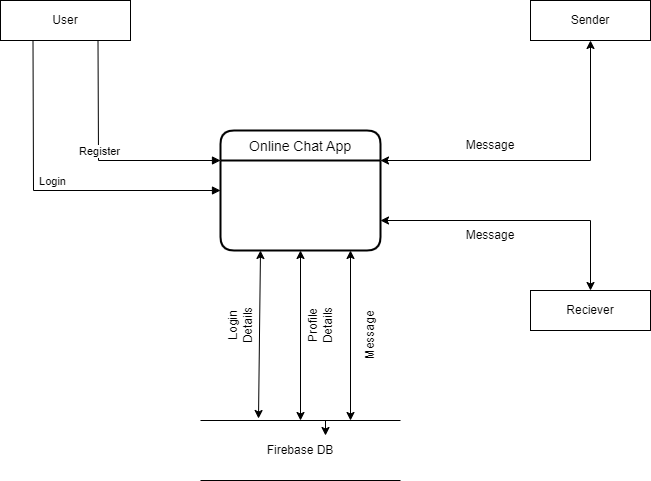

The diagram above was exported from draw.io. Its source (the exported page's mxGraphModel, read from the mxfile embedded in the PNG):
<mxGraphModel dx="1098" dy="798" grid="1" gridSize="10" guides="1" tooltips="1" connect="1" arrows="1" fold="1" page="1" pageScale="1" pageWidth="850" pageHeight="1100" math="0" shadow="0">
  <root>
    <mxCell id="0" />
    <mxCell id="1" parent="0" />
    <mxCell id="Br_Ouez0JbIl3NMbvb1a-1" value="Online Chat App" style="swimlane;childLayout=stackLayout;horizontal=1;startSize=30;horizontalStack=0;rounded=1;fontSize=14;fontStyle=0;strokeWidth=2;resizeParent=0;resizeLast=1;shadow=0;dashed=0;align=center;" vertex="1" parent="1">
      <mxGeometry x="310" y="280" width="160" height="120" as="geometry" />
    </mxCell>
    <mxCell id="Br_Ouez0JbIl3NMbvb1a-3" value="User" style="whiteSpace=wrap;html=1;align=center;" vertex="1" parent="1">
      <mxGeometry x="90" y="150" width="130" height="40" as="geometry" />
    </mxCell>
    <mxCell id="Br_Ouez0JbIl3NMbvb1a-4" value="Sender" style="whiteSpace=wrap;html=1;align=center;" vertex="1" parent="1">
      <mxGeometry x="620" y="150" width="120" height="40" as="geometry" />
    </mxCell>
    <mxCell id="Br_Ouez0JbIl3NMbvb1a-5" value="Register" style="html=1;verticalAlign=bottom;endArrow=block;rounded=0;entryX=0;entryY=0.25;entryDx=0;entryDy=0;exitX=0.75;exitY=1;exitDx=0;exitDy=0;" edge="1" parent="1" source="Br_Ouez0JbIl3NMbvb1a-3" target="Br_Ouez0JbIl3NMbvb1a-1">
      <mxGeometry width="80" relative="1" as="geometry">
        <mxPoint x="190" y="210" as="sourcePoint" />
        <mxPoint x="460" y="410" as="targetPoint" />
        <Array as="points">
          <mxPoint x="188" y="310" />
        </Array>
      </mxGeometry>
    </mxCell>
    <mxCell id="Br_Ouez0JbIl3NMbvb1a-8" value="" style="group" vertex="1" connectable="0" parent="1">
      <mxGeometry x="290" y="570" width="200" height="60" as="geometry" />
    </mxCell>
    <mxCell id="Br_Ouez0JbIl3NMbvb1a-14" style="edgeStyle=orthogonalEdgeStyle;rounded=0;orthogonalLoop=1;jettySize=auto;html=1;exitX=0.75;exitY=0;exitDx=0;exitDy=0;entryX=0.75;entryY=0;entryDx=0;entryDy=0;" edge="1" parent="Br_Ouez0JbIl3NMbvb1a-8" source="Br_Ouez0JbIl3NMbvb1a-6" target="Br_Ouez0JbIl3NMbvb1a-7">
      <mxGeometry relative="1" as="geometry" />
    </mxCell>
    <mxCell id="Br_Ouez0JbIl3NMbvb1a-6" value="" style="shape=partialRectangle;whiteSpace=wrap;html=1;left=0;right=0;fillColor=none;" vertex="1" parent="Br_Ouez0JbIl3NMbvb1a-8">
      <mxGeometry width="200" height="60" as="geometry" />
    </mxCell>
    <mxCell id="Br_Ouez0JbIl3NMbvb1a-7" value="Firebase DB" style="text;html=1;strokeColor=none;fillColor=none;align=center;verticalAlign=middle;whiteSpace=wrap;rounded=0;" vertex="1" parent="Br_Ouez0JbIl3NMbvb1a-8">
      <mxGeometry x="50" y="15" width="100" height="30" as="geometry" />
    </mxCell>
    <mxCell id="Br_Ouez0JbIl3NMbvb1a-9" value="Login" style="html=1;verticalAlign=bottom;endArrow=block;rounded=0;entryX=0;entryY=0.5;entryDx=0;entryDy=0;exitX=0.25;exitY=1;exitDx=0;exitDy=0;" edge="1" parent="1" source="Br_Ouez0JbIl3NMbvb1a-3" target="Br_Ouez0JbIl3NMbvb1a-1">
      <mxGeometry width="80" relative="1" as="geometry">
        <mxPoint x="115" y="210" as="sourcePoint" />
        <mxPoint x="320" y="320" as="targetPoint" />
        <Array as="points">
          <mxPoint x="123" y="340" />
        </Array>
      </mxGeometry>
    </mxCell>
    <mxCell id="Br_Ouez0JbIl3NMbvb1a-10" value="Reciever" style="whiteSpace=wrap;html=1;align=center;" vertex="1" parent="1">
      <mxGeometry x="620" y="440" width="120" height="40" as="geometry" />
    </mxCell>
    <mxCell id="Br_Ouez0JbIl3NMbvb1a-11" value="" style="endArrow=classic;startArrow=classic;html=1;rounded=0;entryX=0.25;entryY=1;entryDx=0;entryDy=0;exitX=0.29;exitY=-0.033;exitDx=0;exitDy=0;exitPerimeter=0;" edge="1" parent="1" source="Br_Ouez0JbIl3NMbvb1a-6" target="Br_Ouez0JbIl3NMbvb1a-1">
      <mxGeometry width="50" height="50" relative="1" as="geometry">
        <mxPoint x="350" y="510" as="sourcePoint" />
        <mxPoint x="360" y="440" as="targetPoint" />
      </mxGeometry>
    </mxCell>
    <mxCell id="Br_Ouez0JbIl3NMbvb1a-12" value="Login Details" style="text;html=1;strokeColor=none;fillColor=none;align=center;verticalAlign=middle;whiteSpace=wrap;rounded=0;rotation=-90;" vertex="1" parent="1">
      <mxGeometry x="300" y="460" width="60" height="30" as="geometry" />
    </mxCell>
    <mxCell id="Br_Ouez0JbIl3NMbvb1a-13" value="" style="endArrow=classic;startArrow=classic;html=1;rounded=0;exitX=0.5;exitY=0;exitDx=0;exitDy=0;" edge="1" parent="1" source="Br_Ouez0JbIl3NMbvb1a-6">
      <mxGeometry width="50" height="50" relative="1" as="geometry">
        <mxPoint x="380" y="480" as="sourcePoint" />
        <mxPoint x="390" y="400" as="targetPoint" />
      </mxGeometry>
    </mxCell>
    <mxCell id="Br_Ouez0JbIl3NMbvb1a-15" value="Profile Details" style="text;html=1;strokeColor=none;fillColor=none;align=center;verticalAlign=middle;whiteSpace=wrap;rounded=0;rotation=-90;" vertex="1" parent="1">
      <mxGeometry x="380" y="460" width="60" height="30" as="geometry" />
    </mxCell>
    <mxCell id="Br_Ouez0JbIl3NMbvb1a-16" value="" style="endArrow=classic;startArrow=classic;html=1;rounded=0;exitX=0.75;exitY=0;exitDx=0;exitDy=0;" edge="1" parent="1" source="Br_Ouez0JbIl3NMbvb1a-6">
      <mxGeometry width="50" height="50" relative="1" as="geometry">
        <mxPoint x="440" y="480" as="sourcePoint" />
        <mxPoint x="440" y="400" as="targetPoint" />
      </mxGeometry>
    </mxCell>
    <mxCell id="Br_Ouez0JbIl3NMbvb1a-17" value="Message" style="text;html=1;strokeColor=none;fillColor=none;align=center;verticalAlign=middle;whiteSpace=wrap;rounded=0;rotation=-90;" vertex="1" parent="1">
      <mxGeometry x="430" y="470" width="60" height="30" as="geometry" />
    </mxCell>
    <mxCell id="Br_Ouez0JbIl3NMbvb1a-18" value="" style="endArrow=classic;startArrow=classic;html=1;rounded=0;entryX=0.5;entryY=1;entryDx=0;entryDy=0;exitX=1;exitY=0.25;exitDx=0;exitDy=0;" edge="1" parent="1" source="Br_Ouez0JbIl3NMbvb1a-1" target="Br_Ouez0JbIl3NMbvb1a-4">
      <mxGeometry width="50" height="50" relative="1" as="geometry">
        <mxPoint x="400" y="420" as="sourcePoint" />
        <mxPoint x="450" y="370" as="targetPoint" />
        <Array as="points">
          <mxPoint x="680" y="310" />
        </Array>
      </mxGeometry>
    </mxCell>
    <mxCell id="Br_Ouez0JbIl3NMbvb1a-19" value="Message" style="text;html=1;strokeColor=none;fillColor=none;align=center;verticalAlign=middle;whiteSpace=wrap;rounded=0;" vertex="1" parent="1">
      <mxGeometry x="550" y="280" width="60" height="30" as="geometry" />
    </mxCell>
    <mxCell id="Br_Ouez0JbIl3NMbvb1a-20" value="" style="endArrow=classic;startArrow=classic;html=1;rounded=0;entryX=0.5;entryY=0;entryDx=0;entryDy=0;exitX=1;exitY=0.75;exitDx=0;exitDy=0;" edge="1" parent="1" source="Br_Ouez0JbIl3NMbvb1a-1" target="Br_Ouez0JbIl3NMbvb1a-10">
      <mxGeometry width="50" height="50" relative="1" as="geometry">
        <mxPoint x="400" y="420" as="sourcePoint" />
        <mxPoint x="450" y="370" as="targetPoint" />
        <Array as="points">
          <mxPoint x="680" y="370" />
        </Array>
      </mxGeometry>
    </mxCell>
    <mxCell id="Br_Ouez0JbIl3NMbvb1a-21" value="Message" style="text;html=1;strokeColor=none;fillColor=none;align=center;verticalAlign=middle;whiteSpace=wrap;rounded=0;" vertex="1" parent="1">
      <mxGeometry x="550" y="370" width="60" height="30" as="geometry" />
    </mxCell>
  </root>
</mxGraphModel>